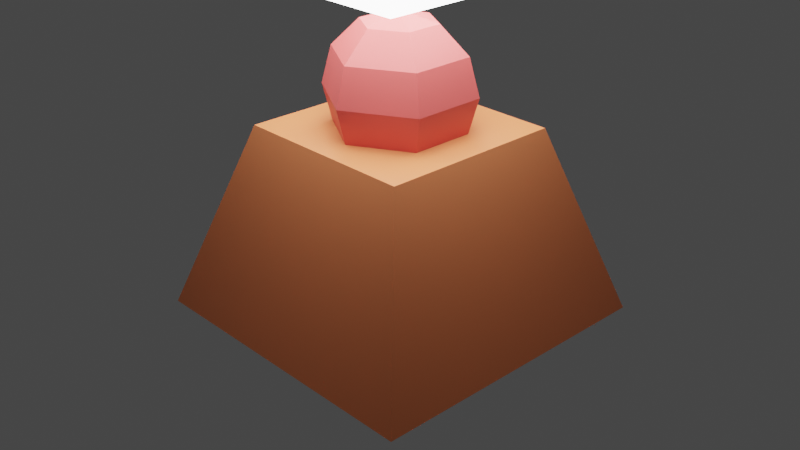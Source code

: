 # Source: lights.blend  (saved by Blender 3.3.6; exported with 4.5.12 LTS)
import bpy
from mathutils import Matrix  # noqa: F401  (used for matrix-valued properties, if any)

bpy.ops.wm.read_factory_settings(use_empty=True)
scene = bpy.context.scene
scene.name = 'Scene'

# ---- collections
col_collection = bpy.data.collections.new('Collection'); scene.collection.children.link(col_collection)

# ---- materials (node trees are filled in below, after node groups)
mat_material_002 = bpy.data.materials.new('Material.002')
mat_material_002.use_transparent_shadow = False
mat_material_001 = bpy.data.materials.new('Material.001')
mat_material_001.use_transparent_shadow = False
mat_material_003 = bpy.data.materials.new('Material.003')
mat_material_003.use_transparent_shadow = False

# ---- material node trees
mat_material_002.use_nodes = True; mat_material_002.node_tree.nodes.clear()
_N = mat_material_002.node_tree.nodes; _L = mat_material_002.node_tree.links
n0 = _N.new('ShaderNodeBsdfPrincipled'); n0.name = 'Principled BSDF'; n0.location = (10, 300)
n0.distribution = 'GGX'
n0.subsurface_method = 'RANDOM_WALK_SKIN'
n0.inputs[0].default_value = (0.8, 0.2306, 0.08853, 1.0)
n0.inputs[3].default_value = 1.45
n0.inputs[27].default_value = (0.0, 0.0, 0.0, 1.0)
n0.inputs[28].default_value = 1.0
n1 = _N.new('ShaderNodeOutputMaterial'); n1.name = 'Material Output'; n1.location = (300, 300)
_L.new(n0.outputs[0], n1.inputs[0])
n1.is_active_output = True
mat_material_001.use_nodes = True; mat_material_001.node_tree.nodes.clear()
_N = mat_material_001.node_tree.nodes; _L = mat_material_001.node_tree.links
n0 = _N.new('ShaderNodeBsdfPrincipled'); n0.name = 'Principled BSDF'; n0.location = (10, 300)
n0.distribution = 'GGX'
n0.subsurface_method = 'RANDOM_WALK_SKIN'
n0.inputs[3].default_value = 1.45
n0.inputs[27].default_value = (0.9849, 0.9849, 0.9849, 1.0)
n0.inputs[28].default_value = 7.5
n1 = _N.new('ShaderNodeOutputMaterial'); n1.name = 'Material Output'; n1.location = (300, 300)
_L.new(n0.outputs[0], n1.inputs[0])
n1.is_active_output = True
mat_material_003.use_nodes = True; mat_material_003.node_tree.nodes.clear()
_N = mat_material_003.node_tree.nodes; _L = mat_material_003.node_tree.links
n0 = _N.new('ShaderNodeBsdfPrincipled'); n0.name = 'Principled BSDF'; n0.location = (10, 300)
n0.distribution = 'GGX'
n0.subsurface_method = 'RANDOM_WALK_SKIN'
n0.inputs[0].default_value = (0.8, 0.1153, 0.108, 1.0)
n0.inputs[3].default_value = 1.45
n0.inputs[27].default_value = (0.0, 0.0, 0.0, 1.0)
n0.inputs[28].default_value = 1.0
n1 = _N.new('ShaderNodeOutputMaterial'); n1.name = 'Material Output'; n1.location = (300, 300)
_L.new(n0.outputs[0], n1.inputs[0])
n1.is_active_output = True

# ---- world
world_world = bpy.data.worlds.new('World'); scene.world = world_world
world_world.use_nodes = True; world_world.node_tree.nodes.clear()
_N = world_world.node_tree.nodes; _L = world_world.node_tree.links
n0 = _N.new('ShaderNodeOutputWorld'); n0.name = 'World Output'; n0.location = (300, 300)
n1 = _N.new('ShaderNodeBackground'); n1.name = 'Background'; n1.location = (10, 300)
n1.inputs[0].default_value = (0.05088, 0.05088, 0.05088, 1.0)
_L.new(n1.outputs[0], n0.inputs[0])
n0.is_active_output = True
world_world.color = (0.05088, 0.05088, 0.05088)
world_world.use_sun_shadow = False
world_world.sun_shadow_jitter_overblur = 0.0

# ---- cameras
cam_camera = bpy.data.cameras.new('Camera')
cam_camera.clip_end = 100.0
cam_camera.ortho_scale = 7.314

# ---- meshes
me_cube = bpy.data.meshes.new('Cube')
me_cube.from_pydata([(1.0, 1.0, 1.0), (1.658, 1.658, -1.0), (1.0, -1.0, 1.0), (1.658, -1.658, -1.0), (-1.0, 1.0, 1.0), (-1.658, 1.658, -1.0), (-1.0, -1.0, 1.0), (-1.658, -1.658, -1.0)], [], [(0, 4, 6, 2), (3, 2, 6, 7), (7, 6, 4, 5), (5, 1, 3, 7), (1, 0, 2, 3), (5, 4, 0, 1)])
_uv = me_cube.uv_layers.new(name='UVMap')
_uv.uv.foreach_set('vector', [0.625, 0.5, 0.875, 0.5, 0.875, 0.75, 0.625, 0.75, 0.375, 0.75, 0.625, 0.75, 0.625, 1.0, 0.375, 1.0, 0.375, 0.0, 0.625, 0.0, 0.625, 0.25, 0.375, 0.25, 0.125, 0.5, 0.375, 0.5, 0.375, 0.75, 0.125, 0.75, 0.375, 0.5, 0.625, 0.5, 0.625, 0.75, 0.375, 0.75, 0.375, 0.25, 0.625, 0.25, 0.625, 0.5, 0.375, 0.5])
me_cube.materials.append(mat_material_002)
me_cube.use_mirror_vertex_groups = False
me_cube.update()
me_plane = bpy.data.meshes.new('Plane')
me_plane.from_pydata([(-1.0, -1.0, 0.0), (1.0, -1.0, 0.0), (-1.0, 1.0, 0.0), (1.0, 1.0, 0.0)], [], [(0, 1, 3, 2)])
_uv = me_plane.uv_layers.new(name='UVMap')
_uv.uv.foreach_set('vector', [0.0, 0.0, 1.0, 0.0, 1.0, 1.0, 0.0, 1.0])
me_plane.materials.append(mat_material_001)
me_plane.update()
me_sphere = bpy.data.meshes.new('Sphere')
me_sphere.from_pydata([(0.0, 0.395, 0.6842), (0.0, 0.6842, 0.395), (0.0, 0.79, 0.0), (0.0, 0.6842, -0.395), (0.0, 0.395, -0.6842), (0.3421, 0.1975, 0.6842), (0.5925, 0.3421, 0.395), (0.6842, 0.395, 0.0), (0.5925, 0.3421, -0.395), (0.3421, 0.1975, -0.6842), (0.3421, -0.1975, 0.6842), (0.5925, -0.3421, 0.395), (0.6842, -0.395, 0.0), (0.5925, -0.3421, -0.395), (0.3421, -0.1975, -0.6842), (-7.451e-08, -0.395, 0.6842), (-1.192e-07, -0.6842, 0.395), (-1.49e-07, -0.79, 0.0), (-1.192e-07, -0.6842, -0.395), (-7.451e-08, -0.395, -0.6842), (0.0, 0.0, 0.79), (-0.3421, -0.1975, 0.6842), (-0.5925, -0.3421, 0.395), (-0.6842, -0.395, 0.0), (-0.5925, -0.3421, -0.395), (-0.3421, -0.1975, -0.6842), (-0.3421, 0.1975, 0.6842), (-0.5925, 0.3421, 0.395), (-0.6842, 0.395, 0.0), (-0.5925, 0.3421, -0.395), (-0.3421, 0.1975, -0.6842), (0.0, 0.0, -0.79)], [], [(4, 3, 8, 9), (2, 1, 6, 7), (0, 20, 5), (31, 4, 9), (3, 2, 7, 8), (1, 0, 5, 6), (31, 9, 14), (8, 7, 12, 13), (6, 5, 10, 11), (9, 8, 13, 14), (7, 6, 11, 12), (5, 20, 10), (31, 14, 19), (13, 12, 17, 18), (11, 10, 15, 16), (14, 13, 18, 19), (12, 11, 16, 17), (10, 20, 15), (31, 19, 25), (18, 17, 23, 24), (16, 15, 21, 22), (19, 18, 24, 25), (17, 16, 22, 23), (15, 20, 21), (24, 23, 28, 29), (22, 21, 26, 27), (25, 24, 29, 30), (23, 22, 27, 28), (21, 20, 26), (31, 25, 30), (27, 26, 0, 1), (30, 29, 3, 4), (28, 27, 1, 2), (26, 20, 0), (31, 30, 4), (29, 28, 2, 3)])
_uv = me_sphere.uv_layers.new(name='UVMap')
_uv.uv.foreach_set('vector', [0.6667, 0.1667, 0.6667, 0.3333, 0.5, 0.3333, 0.5, 0.1667, 0.6667, 0.5, 0.6667, 0.6667, 0.5, 0.6667, 0.5, 0.5, 0.6667, 0.8333, 0.5833, 1.0, 0.5, 0.8333, 0.5833, 0.0, 0.6667, 0.1667, 0.5, 0.1667, 0.6667, 0.3333, 0.6667, 0.5, 0.5, 0.5, 0.5, 0.3333, 0.6667, 0.6667, 0.6667, 0.8333, 0.5, 0.8333, 0.5, 0.6667, 0.4167, 0.0, 0.5, 0.1667, 0.3333, 0.1667, 0.5, 0.3333, 0.5, 0.5, 0.3333, 0.5, 0.3333, 0.3333, 0.5, 0.6667, 0.5, 0.8333, 0.3333, 0.8333, 0.3333, 0.6667, 0.5, 0.1667, 0.5, 0.3333, 0.3333, 0.3333, 0.3333, 0.1667, 0.5, 0.5, 0.5, 0.6667, 0.3333, 0.6667, 0.3333, 0.5, 0.5, 0.8333, 0.4167, 1.0, 0.3333, 0.8333, 0.25, 0.0, 0.3333, 0.1667, 0.1667, 0.1667, 0.3333, 0.3333, 0.3333, 0.5, 0.1667, 0.5, 0.1667, 0.3333, 0.3333, 0.6667, 0.3333, 0.8333, 0.1667, 0.8333, 0.1667, 0.6667, 0.3333, 0.1667, 0.3333, 0.3333, 0.1667, 0.3333, 0.1667, 0.1667, 0.3333, 0.5, 0.3333, 0.6667, 0.1667, 0.6667, 0.1667, 0.5, 0.3333, 0.8333, 0.25, 1.0, 0.1667, 0.8333, 0.08333, 0.0, 0.1667, 0.1667, 0.0, 0.1667, 0.1667, 0.3333, 0.1667, 0.5, 0.0, 0.5, 0.0, 0.3333, 0.1667, 0.6667, 0.1667, 0.8333, 0.0, 0.8333, 0.0, 0.6667, 0.1667, 0.1667, 0.1667, 0.3333, 0.0, 0.3333, 0.0, 0.1667, 0.1667, 0.5, 0.1667, 0.6667, 0.0, 0.6667, 0.0, 0.5, 0.1667, 0.8333, 0.08333, 1.0, 0.0, 0.8333, 1.0, 0.3333, 1.0, 0.5, 0.8333, 0.5, 0.8333, 0.3333, 1.0, 0.6667, 1.0, 0.8333, 0.8333, 0.8333, 0.8333, 0.6667, 1.0, 0.1667, 1.0, 0.3333, 0.8333, 0.3333, 0.8333, 0.1667, 1.0, 0.5, 1.0, 0.6667, 0.8333, 0.6667, 0.8333, 0.5, 1.0, 0.8333, 0.9167, 1.0, 0.8333, 0.8333, 0.9167, 0.0, 1.0, 0.1667, 0.8333, 0.1667, 0.8333, 0.6667, 0.8333, 0.8333, 0.6667, 0.8333, 0.6667, 0.6667, 0.8333, 0.1667, 0.8333, 0.3333, 0.6667, 0.3333, 0.6667, 0.1667, 0.8333, 0.5, 0.8333, 0.6667, 0.6667, 0.6667, 0.6667, 0.5, 0.8333, 0.8333, 0.75, 1.0, 0.6667, 0.8333, 0.75, 0.0, 0.8333, 0.1667, 0.6667, 0.1667, 0.8333, 0.3333, 0.8333, 0.5, 0.6667, 0.5, 0.6667, 0.3333])
me_sphere.materials.append(mat_material_003)
me_sphere.update()

# ---- objects
ob_cube = bpy.data.objects.new('Cube', me_cube)
ob_camera = bpy.data.objects.new('Camera', cam_camera)
ob_plane = bpy.data.objects.new('Plane', me_plane)
ob_sphere = bpy.data.objects.new('Sphere', me_sphere)

# ---- transforms, parenting, visibility, modifiers, constraints
ob_cube.location = (0.0, 0.0, 0.0)
ob_cube.lock_rotations_4d = False
ob_cube.empty_display_type = 'ARROWS'
ob_cube.lineart.crease_threshold = 0.0
ob_camera.location = (7.359, -6.926, 4.958)
ob_camera.rotation_euler = (1.109, 0.0, 0.8149)
ob_camera.lock_rotations_4d = False
ob_camera.empty_display_type = 'ARROWS'
ob_camera.color = (0.0, 0.0, 0.0, 0.0)
ob_camera.display_type = 'WIRE'
ob_camera.lineart.crease_threshold = 0.0
ob_plane.location = (0.0, 0.0, 2.666)
ob_plane.rotation_euler = (3.142, -0.0, 0.0)
ob_plane.scale = (1.476, 1.476, 1.476)
ob_sphere.location = (0.0, 0.0, 1.37)

# ---- collection membership
col_collection.objects.link(ob_cube)
col_collection.objects.link(ob_camera)
col_collection.objects.link(ob_plane)
col_collection.objects.link(ob_sphere)

# ---- scene / render settings (as saved in the file)
scene.camera = ob_camera
scene.frame_start = 1; scene.frame_end = 250; scene.frame_set(1)
scene.render.engine = 'BLENDER_EEVEE_NEXT'
scene.cycles.sampling_pattern = 'TABULATED_SOBOL'
scene.cycles.use_light_tree = False
scene.view_settings.view_transform = 'Filmic'
bpy.context.view_layer.update()
